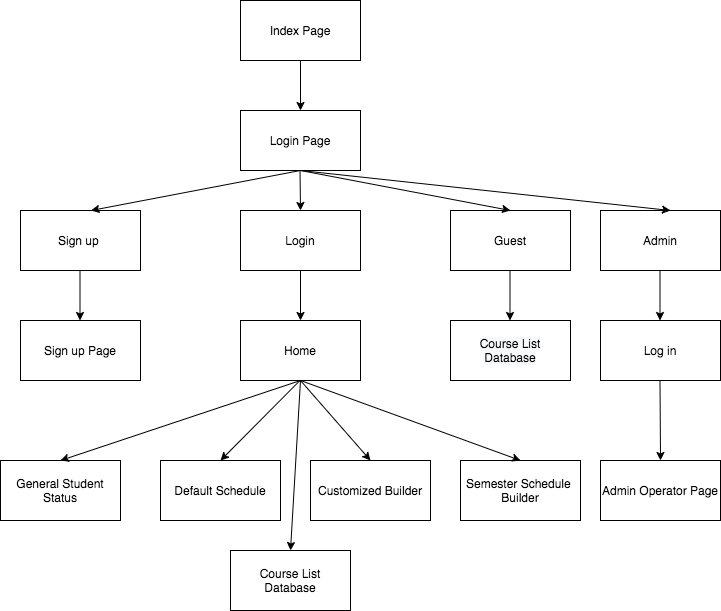

The diagram above was exported from draw.io. Its source (the exported page's mxGraphModel, read from the mxfile embedded in the PNG):
<mxGraphModel dx="1282" dy="714" grid="1" gridSize="10" guides="1" tooltips="1" connect="1" arrows="1" fold="1" page="1" pageScale="1" pageWidth="827" pageHeight="1169" math="0" shadow="0">
  <root>
    <mxCell id="0" />
    <mxCell id="1" parent="0" />
    <mxCell id="uRhejQCcEqdzKR8N8SzA-1" value="Index Page" style="rounded=0;whiteSpace=wrap;html=1;" vertex="1" parent="1">
      <mxGeometry x="310" y="110" width="120" height="60" as="geometry" />
    </mxCell>
    <mxCell id="uRhejQCcEqdzKR8N8SzA-2" value="Login Page" style="rounded=0;whiteSpace=wrap;html=1;" vertex="1" parent="1">
      <mxGeometry x="310" y="220" width="120" height="60" as="geometry" />
    </mxCell>
    <mxCell id="uRhejQCcEqdzKR8N8SzA-6" value="" style="endArrow=classic;html=1;exitX=0.5;exitY=1;exitDx=0;exitDy=0;" edge="1" parent="1" source="uRhejQCcEqdzKR8N8SzA-1" target="uRhejQCcEqdzKR8N8SzA-2">
      <mxGeometry width="50" height="50" relative="1" as="geometry">
        <mxPoint x="140" y="350" as="sourcePoint" />
        <mxPoint x="190" y="300" as="targetPoint" />
      </mxGeometry>
    </mxCell>
    <mxCell id="uRhejQCcEqdzKR8N8SzA-7" value="Sign up&amp;nbsp;" style="rounded=0;whiteSpace=wrap;html=1;" vertex="1" parent="1">
      <mxGeometry x="90" y="320" width="120" height="60" as="geometry" />
    </mxCell>
    <mxCell id="uRhejQCcEqdzKR8N8SzA-8" value="Admin" style="rounded=0;whiteSpace=wrap;html=1;" vertex="1" parent="1">
      <mxGeometry x="670" y="320" width="120" height="60" as="geometry" />
    </mxCell>
    <mxCell id="uRhejQCcEqdzKR8N8SzA-9" value="Guest" style="rounded=0;whiteSpace=wrap;html=1;" vertex="1" parent="1">
      <mxGeometry x="520" y="320" width="120" height="60" as="geometry" />
    </mxCell>
    <mxCell id="uRhejQCcEqdzKR8N8SzA-10" value="Sign up Page" style="rounded=0;whiteSpace=wrap;html=1;" vertex="1" parent="1">
      <mxGeometry x="90" y="430" width="120" height="60" as="geometry" />
    </mxCell>
    <mxCell id="uRhejQCcEqdzKR8N8SzA-11" value="&lt;meta charset=&quot;utf-8&quot;&gt;&lt;span style=&quot;color: rgb(0, 0, 0); font-family: helvetica; font-size: 12px; font-style: normal; font-weight: 400; letter-spacing: normal; text-align: center; text-indent: 0px; text-transform: none; word-spacing: 0px; background-color: rgb(248, 249, 250); display: inline; float: none;&quot;&gt;Course List&lt;/span&gt;&lt;br style=&quot;color: rgb(0, 0, 0); font-family: helvetica; font-size: 12px; font-style: normal; font-weight: 400; letter-spacing: normal; text-align: center; text-indent: 0px; text-transform: none; word-spacing: 0px; background-color: rgb(248, 249, 250);&quot;&gt;&lt;span style=&quot;color: rgb(0, 0, 0); font-family: helvetica; font-size: 12px; font-style: normal; font-weight: 400; letter-spacing: normal; text-align: center; text-indent: 0px; text-transform: none; word-spacing: 0px; background-color: rgb(248, 249, 250); display: inline; float: none;&quot;&gt;Database&lt;/span&gt;" style="rounded=0;whiteSpace=wrap;html=1;" vertex="1" parent="1">
      <mxGeometry x="520" y="430" width="120" height="60" as="geometry" />
    </mxCell>
    <mxCell id="uRhejQCcEqdzKR8N8SzA-12" value="Login" style="rounded=0;whiteSpace=wrap;html=1;" vertex="1" parent="1">
      <mxGeometry x="310" y="320" width="120" height="60" as="geometry" />
    </mxCell>
    <mxCell id="uRhejQCcEqdzKR8N8SzA-13" value="Log in" style="rounded=0;whiteSpace=wrap;html=1;" vertex="1" parent="1">
      <mxGeometry x="670" y="430" width="120" height="60" as="geometry" />
    </mxCell>
    <mxCell id="uRhejQCcEqdzKR8N8SzA-14" value="Course List&lt;br&gt;Database" style="rounded=0;whiteSpace=wrap;html=1;" vertex="1" parent="1">
      <mxGeometry x="300" y="660" width="120" height="60" as="geometry" />
    </mxCell>
    <mxCell id="uRhejQCcEqdzKR8N8SzA-15" value="General Student&lt;br&gt;Status" style="rounded=0;whiteSpace=wrap;html=1;" vertex="1" parent="1">
      <mxGeometry x="70" y="570" width="120" height="60" as="geometry" />
    </mxCell>
    <mxCell id="uRhejQCcEqdzKR8N8SzA-16" value="Customized Builder" style="rounded=0;whiteSpace=wrap;html=1;" vertex="1" parent="1">
      <mxGeometry x="380" y="570" width="120" height="60" as="geometry" />
    </mxCell>
    <mxCell id="uRhejQCcEqdzKR8N8SzA-17" value="Default Schedule" style="rounded=0;whiteSpace=wrap;html=1;" vertex="1" parent="1">
      <mxGeometry x="230" y="570" width="120" height="60" as="geometry" />
    </mxCell>
    <mxCell id="uRhejQCcEqdzKR8N8SzA-18" value="Semester Schedule&amp;nbsp;&lt;br&gt;Builder" style="rounded=0;whiteSpace=wrap;html=1;" vertex="1" parent="1">
      <mxGeometry x="530" y="570" width="120" height="60" as="geometry" />
    </mxCell>
    <mxCell id="uRhejQCcEqdzKR8N8SzA-20" value="Home" style="rounded=0;whiteSpace=wrap;html=1;" vertex="1" parent="1">
      <mxGeometry x="310" y="430" width="120" height="60" as="geometry" />
    </mxCell>
    <mxCell id="uRhejQCcEqdzKR8N8SzA-21" value="" style="endArrow=classic;html=1;exitX=0.5;exitY=1;exitDx=0;exitDy=0;" edge="1" parent="1">
      <mxGeometry width="50" height="50" relative="1" as="geometry">
        <mxPoint x="369.5" y="280" as="sourcePoint" />
        <mxPoint x="370" y="320" as="targetPoint" />
      </mxGeometry>
    </mxCell>
    <mxCell id="uRhejQCcEqdzKR8N8SzA-22" value="" style="endArrow=classic;html=1;exitX=0.5;exitY=1;exitDx=0;exitDy=0;" edge="1" parent="1" source="uRhejQCcEqdzKR8N8SzA-2">
      <mxGeometry width="50" height="50" relative="1" as="geometry">
        <mxPoint x="160" y="280" as="sourcePoint" />
        <mxPoint x="160.5" y="320" as="targetPoint" />
      </mxGeometry>
    </mxCell>
    <mxCell id="uRhejQCcEqdzKR8N8SzA-23" value="" style="endArrow=classic;html=1;exitX=0.5;exitY=1;exitDx=0;exitDy=0;entryX=0.5;entryY=0;entryDx=0;entryDy=0;" edge="1" parent="1" source="uRhejQCcEqdzKR8N8SzA-2" target="uRhejQCcEqdzKR8N8SzA-9">
      <mxGeometry width="50" height="50" relative="1" as="geometry">
        <mxPoint x="659.5" y="270" as="sourcePoint" />
        <mxPoint x="450" y="310" as="targetPoint" />
      </mxGeometry>
    </mxCell>
    <mxCell id="uRhejQCcEqdzKR8N8SzA-24" value="" style="endArrow=classic;html=1;exitX=0.5;exitY=1;exitDx=0;exitDy=0;entryX=0.5;entryY=0;entryDx=0;entryDy=0;" edge="1" parent="1" source="uRhejQCcEqdzKR8N8SzA-2">
      <mxGeometry width="50" height="50" relative="1" as="geometry">
        <mxPoint x="530" y="280" as="sourcePoint" />
        <mxPoint x="740" y="320" as="targetPoint" />
      </mxGeometry>
    </mxCell>
    <mxCell id="uRhejQCcEqdzKR8N8SzA-25" value="" style="endArrow=classic;html=1;exitX=0.5;exitY=1;exitDx=0;exitDy=0;entryX=0.5;entryY=0;entryDx=0;entryDy=0;" edge="1" parent="1" source="uRhejQCcEqdzKR8N8SzA-12" target="uRhejQCcEqdzKR8N8SzA-20">
      <mxGeometry width="50" height="50" relative="1" as="geometry">
        <mxPoint x="379.5" y="290" as="sourcePoint" />
        <mxPoint x="380" y="330" as="targetPoint" />
      </mxGeometry>
    </mxCell>
    <mxCell id="uRhejQCcEqdzKR8N8SzA-27" value="" style="endArrow=classic;html=1;exitX=0.5;exitY=1;exitDx=0;exitDy=0;entryX=0.5;entryY=0;entryDx=0;entryDy=0;" edge="1" parent="1">
      <mxGeometry width="50" height="50" relative="1" as="geometry">
        <mxPoint x="149.5" y="380" as="sourcePoint" />
        <mxPoint x="149.5" y="430" as="targetPoint" />
      </mxGeometry>
    </mxCell>
    <mxCell id="uRhejQCcEqdzKR8N8SzA-28" value="" style="endArrow=classic;html=1;exitX=0.5;exitY=1;exitDx=0;exitDy=0;entryX=0.5;entryY=0;entryDx=0;entryDy=0;" edge="1" parent="1">
      <mxGeometry width="50" height="50" relative="1" as="geometry">
        <mxPoint x="579.5" y="380" as="sourcePoint" />
        <mxPoint x="579.5" y="430" as="targetPoint" />
      </mxGeometry>
    </mxCell>
    <mxCell id="uRhejQCcEqdzKR8N8SzA-29" value="" style="endArrow=classic;html=1;exitX=0.5;exitY=1;exitDx=0;exitDy=0;entryX=0.5;entryY=0;entryDx=0;entryDy=0;" edge="1" parent="1">
      <mxGeometry width="50" height="50" relative="1" as="geometry">
        <mxPoint x="729.5" y="380" as="sourcePoint" />
        <mxPoint x="729.5" y="430" as="targetPoint" />
      </mxGeometry>
    </mxCell>
    <mxCell id="uRhejQCcEqdzKR8N8SzA-31" value="" style="endArrow=classic;html=1;exitX=0.5;exitY=1;exitDx=0;exitDy=0;entryX=0.5;entryY=0;entryDx=0;entryDy=0;" edge="1" parent="1" target="uRhejQCcEqdzKR8N8SzA-17">
      <mxGeometry width="50" height="50" relative="1" as="geometry">
        <mxPoint x="369.5" y="490" as="sourcePoint" />
        <mxPoint x="369.5" y="540" as="targetPoint" />
      </mxGeometry>
    </mxCell>
    <mxCell id="uRhejQCcEqdzKR8N8SzA-32" value="" style="endArrow=classic;html=1;entryX=0.5;entryY=0;entryDx=0;entryDy=0;" edge="1" parent="1" target="uRhejQCcEqdzKR8N8SzA-15">
      <mxGeometry width="50" height="50" relative="1" as="geometry">
        <mxPoint x="370" y="490" as="sourcePoint" />
        <mxPoint x="300" y="580" as="targetPoint" />
      </mxGeometry>
    </mxCell>
    <mxCell id="uRhejQCcEqdzKR8N8SzA-33" value="" style="endArrow=classic;html=1;entryX=0.5;entryY=0;entryDx=0;entryDy=0;" edge="1" parent="1" target="uRhejQCcEqdzKR8N8SzA-16">
      <mxGeometry width="50" height="50" relative="1" as="geometry">
        <mxPoint x="370" y="490" as="sourcePoint" />
        <mxPoint x="140" y="580" as="targetPoint" />
      </mxGeometry>
    </mxCell>
    <mxCell id="uRhejQCcEqdzKR8N8SzA-34" value="" style="endArrow=classic;html=1;entryX=0.5;entryY=0;entryDx=0;entryDy=0;exitX=0.5;exitY=1;exitDx=0;exitDy=0;" edge="1" parent="1" source="uRhejQCcEqdzKR8N8SzA-20" target="uRhejQCcEqdzKR8N8SzA-18">
      <mxGeometry width="50" height="50" relative="1" as="geometry">
        <mxPoint x="380" y="500" as="sourcePoint" />
        <mxPoint x="450" y="580" as="targetPoint" />
      </mxGeometry>
    </mxCell>
    <mxCell id="uRhejQCcEqdzKR8N8SzA-35" value="" style="endArrow=classic;html=1;entryX=0.5;entryY=0;entryDx=0;entryDy=0;exitX=0.5;exitY=1;exitDx=0;exitDy=0;" edge="1" parent="1" source="uRhejQCcEqdzKR8N8SzA-20" target="uRhejQCcEqdzKR8N8SzA-14">
      <mxGeometry width="50" height="50" relative="1" as="geometry">
        <mxPoint x="380" y="500" as="sourcePoint" />
        <mxPoint x="600" y="580" as="targetPoint" />
      </mxGeometry>
    </mxCell>
    <mxCell id="uRhejQCcEqdzKR8N8SzA-36" value="Admin Operator Page" style="rounded=0;whiteSpace=wrap;html=1;" vertex="1" parent="1">
      <mxGeometry x="670" y="570" width="120" height="60" as="geometry" />
    </mxCell>
    <mxCell id="uRhejQCcEqdzKR8N8SzA-39" value="" style="endArrow=classic;html=1;exitX=0.5;exitY=1;exitDx=0;exitDy=0;entryX=0.5;entryY=0;entryDx=0;entryDy=0;" edge="1" parent="1" target="uRhejQCcEqdzKR8N8SzA-36">
      <mxGeometry width="50" height="50" relative="1" as="geometry">
        <mxPoint x="729.5" y="490" as="sourcePoint" />
        <mxPoint x="729.5" y="540" as="targetPoint" />
      </mxGeometry>
    </mxCell>
  </root>
</mxGraphModel>